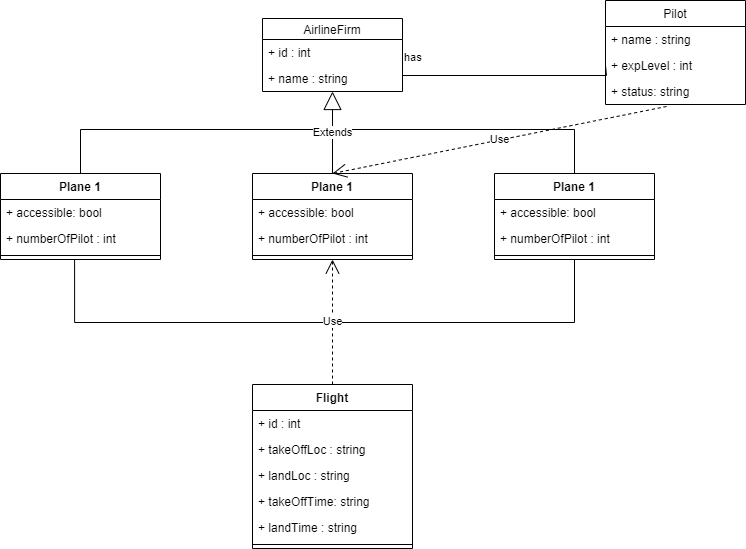

The diagram above was exported from draw.io. Its source (the exported page's mxGraphModel, read from the mxfile embedded in the PNG):
<mxGraphModel dx="1420" dy="802" grid="0" gridSize="10" guides="1" tooltips="1" connect="1" arrows="1" fold="1" page="1" pageScale="1" pageWidth="827" pageHeight="1169" math="0" shadow="0">
  <root>
    <mxCell id="WIyWlLk6GJQsqaUBKTNV-0" />
    <mxCell id="WIyWlLk6GJQsqaUBKTNV-1" parent="WIyWlLk6GJQsqaUBKTNV-0" />
    <mxCell id="5SutnVtmLOqFhx9YDLVs-38" value="AirlineFirm" style="swimlane;fontStyle=0;childLayout=stackLayout;horizontal=1;startSize=21;fillColor=none;horizontalStack=0;resizeParent=1;resizeParentMax=0;resizeLast=0;collapsible=1;marginBottom=0;" vertex="1" parent="WIyWlLk6GJQsqaUBKTNV-1">
      <mxGeometry x="344" y="19" width="140" height="73" as="geometry" />
    </mxCell>
    <mxCell id="5SutnVtmLOqFhx9YDLVs-39" value="+ id : int" style="text;strokeColor=none;fillColor=none;align=left;verticalAlign=top;spacingLeft=4;spacingRight=4;overflow=hidden;rotatable=0;points=[[0,0.5],[1,0.5]];portConstraint=eastwest;" vertex="1" parent="5SutnVtmLOqFhx9YDLVs-38">
      <mxGeometry y="21" width="140" height="26" as="geometry" />
    </mxCell>
    <mxCell id="5SutnVtmLOqFhx9YDLVs-90" value="+ name : string" style="text;strokeColor=none;fillColor=none;align=left;verticalAlign=top;spacingLeft=4;spacingRight=4;overflow=hidden;rotatable=0;points=[[0,0.5],[1,0.5]];portConstraint=eastwest;" vertex="1" parent="5SutnVtmLOqFhx9YDLVs-38">
      <mxGeometry y="47" width="140" height="26" as="geometry" />
    </mxCell>
    <mxCell id="5SutnVtmLOqFhx9YDLVs-43" value="Plane 1" style="swimlane;fontStyle=1;align=center;verticalAlign=top;childLayout=stackLayout;horizontal=1;startSize=26;horizontalStack=0;resizeParent=1;resizeParentMax=0;resizeLast=0;collapsible=1;marginBottom=0;" vertex="1" parent="WIyWlLk6GJQsqaUBKTNV-1">
      <mxGeometry x="82" y="174" width="160" height="86" as="geometry" />
    </mxCell>
    <mxCell id="5SutnVtmLOqFhx9YDLVs-58" value="+ accessible: bool" style="text;strokeColor=none;fillColor=none;align=left;verticalAlign=top;spacingLeft=4;spacingRight=4;overflow=hidden;rotatable=0;points=[[0,0.5],[1,0.5]];portConstraint=eastwest;" vertex="1" parent="5SutnVtmLOqFhx9YDLVs-43">
      <mxGeometry y="26" width="160" height="26" as="geometry" />
    </mxCell>
    <mxCell id="5SutnVtmLOqFhx9YDLVs-44" value="+ numberOfPilot : int" style="text;strokeColor=none;fillColor=none;align=left;verticalAlign=top;spacingLeft=4;spacingRight=4;overflow=hidden;rotatable=0;points=[[0,0.5],[1,0.5]];portConstraint=eastwest;" vertex="1" parent="5SutnVtmLOqFhx9YDLVs-43">
      <mxGeometry y="52" width="160" height="26" as="geometry" />
    </mxCell>
    <mxCell id="5SutnVtmLOqFhx9YDLVs-45" value="" style="line;strokeWidth=1;fillColor=none;align=left;verticalAlign=middle;spacingTop=-1;spacingLeft=3;spacingRight=3;rotatable=0;labelPosition=right;points=[];portConstraint=eastwest;" vertex="1" parent="5SutnVtmLOqFhx9YDLVs-43">
      <mxGeometry y="78" width="160" height="8" as="geometry" />
    </mxCell>
    <mxCell id="5SutnVtmLOqFhx9YDLVs-68" value="Plane 1" style="swimlane;fontStyle=1;align=center;verticalAlign=top;childLayout=stackLayout;horizontal=1;startSize=26;horizontalStack=0;resizeParent=1;resizeParentMax=0;resizeLast=0;collapsible=1;marginBottom=0;" vertex="1" parent="WIyWlLk6GJQsqaUBKTNV-1">
      <mxGeometry x="334" y="174" width="160" height="86" as="geometry" />
    </mxCell>
    <mxCell id="5SutnVtmLOqFhx9YDLVs-69" value="+ accessible: bool" style="text;strokeColor=none;fillColor=none;align=left;verticalAlign=top;spacingLeft=4;spacingRight=4;overflow=hidden;rotatable=0;points=[[0,0.5],[1,0.5]];portConstraint=eastwest;" vertex="1" parent="5SutnVtmLOqFhx9YDLVs-68">
      <mxGeometry y="26" width="160" height="26" as="geometry" />
    </mxCell>
    <mxCell id="5SutnVtmLOqFhx9YDLVs-70" value="+ numberOfPilot : int" style="text;strokeColor=none;fillColor=none;align=left;verticalAlign=top;spacingLeft=4;spacingRight=4;overflow=hidden;rotatable=0;points=[[0,0.5],[1,0.5]];portConstraint=eastwest;" vertex="1" parent="5SutnVtmLOqFhx9YDLVs-68">
      <mxGeometry y="52" width="160" height="26" as="geometry" />
    </mxCell>
    <mxCell id="5SutnVtmLOqFhx9YDLVs-71" value="" style="line;strokeWidth=1;fillColor=none;align=left;verticalAlign=middle;spacingTop=-1;spacingLeft=3;spacingRight=3;rotatable=0;labelPosition=right;points=[];portConstraint=eastwest;" vertex="1" parent="5SutnVtmLOqFhx9YDLVs-68">
      <mxGeometry y="78" width="160" height="8" as="geometry" />
    </mxCell>
    <mxCell id="5SutnVtmLOqFhx9YDLVs-73" value="Plane 1" style="swimlane;fontStyle=1;align=center;verticalAlign=top;childLayout=stackLayout;horizontal=1;startSize=26;horizontalStack=0;resizeParent=1;resizeParentMax=0;resizeLast=0;collapsible=1;marginBottom=0;" vertex="1" parent="WIyWlLk6GJQsqaUBKTNV-1">
      <mxGeometry x="576" y="174" width="160" height="86" as="geometry" />
    </mxCell>
    <mxCell id="5SutnVtmLOqFhx9YDLVs-74" value="+ accessible: bool" style="text;strokeColor=none;fillColor=none;align=left;verticalAlign=top;spacingLeft=4;spacingRight=4;overflow=hidden;rotatable=0;points=[[0,0.5],[1,0.5]];portConstraint=eastwest;" vertex="1" parent="5SutnVtmLOqFhx9YDLVs-73">
      <mxGeometry y="26" width="160" height="26" as="geometry" />
    </mxCell>
    <mxCell id="5SutnVtmLOqFhx9YDLVs-75" value="+ numberOfPilot : int" style="text;strokeColor=none;fillColor=none;align=left;verticalAlign=top;spacingLeft=4;spacingRight=4;overflow=hidden;rotatable=0;points=[[0,0.5],[1,0.5]];portConstraint=eastwest;" vertex="1" parent="5SutnVtmLOqFhx9YDLVs-73">
      <mxGeometry y="52" width="160" height="26" as="geometry" />
    </mxCell>
    <mxCell id="5SutnVtmLOqFhx9YDLVs-76" value="" style="line;strokeWidth=1;fillColor=none;align=left;verticalAlign=middle;spacingTop=-1;spacingLeft=3;spacingRight=3;rotatable=0;labelPosition=right;points=[];portConstraint=eastwest;" vertex="1" parent="5SutnVtmLOqFhx9YDLVs-73">
      <mxGeometry y="78" width="160" height="8" as="geometry" />
    </mxCell>
    <mxCell id="5SutnVtmLOqFhx9YDLVs-78" value="" style="endArrow=none;html=1;edgeStyle=orthogonalEdgeStyle;rounded=0;entryX=0.5;entryY=0;entryDx=0;entryDy=0;exitX=0.5;exitY=0;exitDx=0;exitDy=0;" edge="1" parent="WIyWlLk6GJQsqaUBKTNV-1" source="5SutnVtmLOqFhx9YDLVs-43" target="5SutnVtmLOqFhx9YDLVs-73">
      <mxGeometry relative="1" as="geometry">
        <mxPoint x="150" y="124" as="sourcePoint" />
        <mxPoint x="389" y="124" as="targetPoint" />
        <Array as="points">
          <mxPoint x="162" y="130" />
          <mxPoint x="656" y="130" />
        </Array>
      </mxGeometry>
    </mxCell>
    <mxCell id="5SutnVtmLOqFhx9YDLVs-81" value="Extends" style="endArrow=block;endSize=16;endFill=0;html=1;rounded=0;exitX=0.5;exitY=0;exitDx=0;exitDy=0;entryX=0.5;entryY=1;entryDx=0;entryDy=0;entryPerimeter=0;" edge="1" parent="WIyWlLk6GJQsqaUBKTNV-1" source="5SutnVtmLOqFhx9YDLVs-68" target="5SutnVtmLOqFhx9YDLVs-90">
      <mxGeometry width="160" relative="1" as="geometry">
        <mxPoint x="332" y="410" as="sourcePoint" />
        <mxPoint x="414" y="106" as="targetPoint" />
      </mxGeometry>
    </mxCell>
    <mxCell id="5SutnVtmLOqFhx9YDLVs-82" value="Flight" style="swimlane;fontStyle=1;align=center;verticalAlign=top;childLayout=stackLayout;horizontal=1;startSize=26;horizontalStack=0;resizeParent=1;resizeParentMax=0;resizeLast=0;collapsible=1;marginBottom=0;" vertex="1" parent="WIyWlLk6GJQsqaUBKTNV-1">
      <mxGeometry x="334" y="385" width="160" height="164" as="geometry" />
    </mxCell>
    <mxCell id="5SutnVtmLOqFhx9YDLVs-83" value="+ id : int&#10;" style="text;strokeColor=none;fillColor=none;align=left;verticalAlign=top;spacingLeft=4;spacingRight=4;overflow=hidden;rotatable=0;points=[[0,0.5],[1,0.5]];portConstraint=eastwest;" vertex="1" parent="5SutnVtmLOqFhx9YDLVs-82">
      <mxGeometry y="26" width="160" height="26" as="geometry" />
    </mxCell>
    <mxCell id="5SutnVtmLOqFhx9YDLVs-86" value="+ takeOffLoc : string" style="text;strokeColor=none;fillColor=none;align=left;verticalAlign=top;spacingLeft=4;spacingRight=4;overflow=hidden;rotatable=0;points=[[0,0.5],[1,0.5]];portConstraint=eastwest;" vertex="1" parent="5SutnVtmLOqFhx9YDLVs-82">
      <mxGeometry y="52" width="160" height="26" as="geometry" />
    </mxCell>
    <mxCell id="5SutnVtmLOqFhx9YDLVs-87" value="+ landLoc : string&#10;" style="text;strokeColor=none;fillColor=none;align=left;verticalAlign=top;spacingLeft=4;spacingRight=4;overflow=hidden;rotatable=0;points=[[0,0.5],[1,0.5]];portConstraint=eastwest;" vertex="1" parent="5SutnVtmLOqFhx9YDLVs-82">
      <mxGeometry y="78" width="160" height="26" as="geometry" />
    </mxCell>
    <mxCell id="5SutnVtmLOqFhx9YDLVs-88" value="+ takeOffTime: string&#10;" style="text;strokeColor=none;fillColor=none;align=left;verticalAlign=top;spacingLeft=4;spacingRight=4;overflow=hidden;rotatable=0;points=[[0,0.5],[1,0.5]];portConstraint=eastwest;" vertex="1" parent="5SutnVtmLOqFhx9YDLVs-82">
      <mxGeometry y="104" width="160" height="26" as="geometry" />
    </mxCell>
    <mxCell id="5SutnVtmLOqFhx9YDLVs-89" value="+ landTime : string&#10;" style="text;strokeColor=none;fillColor=none;align=left;verticalAlign=top;spacingLeft=4;spacingRight=4;overflow=hidden;rotatable=0;points=[[0,0.5],[1,0.5]];portConstraint=eastwest;" vertex="1" parent="5SutnVtmLOqFhx9YDLVs-82">
      <mxGeometry y="130" width="160" height="26" as="geometry" />
    </mxCell>
    <mxCell id="5SutnVtmLOqFhx9YDLVs-84" value="" style="line;strokeWidth=1;fillColor=none;align=left;verticalAlign=middle;spacingTop=-1;spacingLeft=3;spacingRight=3;rotatable=0;labelPosition=right;points=[];portConstraint=eastwest;" vertex="1" parent="5SutnVtmLOqFhx9YDLVs-82">
      <mxGeometry y="156" width="160" height="8" as="geometry" />
    </mxCell>
    <mxCell id="5SutnVtmLOqFhx9YDLVs-91" value="" style="endArrow=none;html=1;edgeStyle=orthogonalEdgeStyle;rounded=0;exitX=1;exitY=1;exitDx=0;exitDy=0;exitPerimeter=0;entryX=0;entryY=0.5;entryDx=0;entryDy=0;" edge="1" parent="WIyWlLk6GJQsqaUBKTNV-1" source="5SutnVtmLOqFhx9YDLVs-39" target="5SutnVtmLOqFhx9YDLVs-96">
      <mxGeometry relative="1" as="geometry">
        <mxPoint x="528" y="50" as="sourcePoint" />
        <mxPoint x="688" y="50" as="targetPoint" />
        <Array as="points">
          <mxPoint x="484" y="76" />
          <mxPoint x="688" y="76" />
        </Array>
      </mxGeometry>
    </mxCell>
    <mxCell id="5SutnVtmLOqFhx9YDLVs-92" value="has" style="edgeLabel;resizable=0;html=1;align=left;verticalAlign=bottom;" connectable="0" vertex="1" parent="5SutnVtmLOqFhx9YDLVs-91">
      <mxGeometry x="-1" relative="1" as="geometry" />
    </mxCell>
    <mxCell id="5SutnVtmLOqFhx9YDLVs-94" value="Pilot" style="swimlane;fontStyle=0;childLayout=stackLayout;horizontal=1;startSize=26;fillColor=none;horizontalStack=0;resizeParent=1;resizeParentMax=0;resizeLast=0;collapsible=1;marginBottom=0;" vertex="1" parent="WIyWlLk6GJQsqaUBKTNV-1">
      <mxGeometry x="687" y="1" width="140" height="104" as="geometry" />
    </mxCell>
    <mxCell id="5SutnVtmLOqFhx9YDLVs-95" value="+ name : string" style="text;strokeColor=none;fillColor=none;align=left;verticalAlign=top;spacingLeft=4;spacingRight=4;overflow=hidden;rotatable=0;points=[[0,0.5],[1,0.5]];portConstraint=eastwest;" vertex="1" parent="5SutnVtmLOqFhx9YDLVs-94">
      <mxGeometry y="26" width="140" height="26" as="geometry" />
    </mxCell>
    <mxCell id="5SutnVtmLOqFhx9YDLVs-96" value="+ expLevel : int" style="text;strokeColor=none;fillColor=none;align=left;verticalAlign=top;spacingLeft=4;spacingRight=4;overflow=hidden;rotatable=0;points=[[0,0.5],[1,0.5]];portConstraint=eastwest;" vertex="1" parent="5SutnVtmLOqFhx9YDLVs-94">
      <mxGeometry y="52" width="140" height="26" as="geometry" />
    </mxCell>
    <mxCell id="5SutnVtmLOqFhx9YDLVs-97" value="+ status: string" style="text;strokeColor=none;fillColor=none;align=left;verticalAlign=top;spacingLeft=4;spacingRight=4;overflow=hidden;rotatable=0;points=[[0,0.5],[1,0.5]];portConstraint=eastwest;" vertex="1" parent="5SutnVtmLOqFhx9YDLVs-94">
      <mxGeometry y="78" width="140" height="26" as="geometry" />
    </mxCell>
    <mxCell id="5SutnVtmLOqFhx9YDLVs-98" value="Use" style="endArrow=open;endSize=12;dashed=1;html=1;rounded=0;entryX=0.5;entryY=0;entryDx=0;entryDy=0;exitX=0.436;exitY=1.077;exitDx=0;exitDy=0;exitPerimeter=0;" edge="1" parent="WIyWlLk6GJQsqaUBKTNV-1" source="5SutnVtmLOqFhx9YDLVs-97" target="5SutnVtmLOqFhx9YDLVs-68">
      <mxGeometry width="160" relative="1" as="geometry">
        <mxPoint x="534" y="107" as="sourcePoint" />
        <mxPoint x="694" y="107" as="targetPoint" />
      </mxGeometry>
    </mxCell>
    <mxCell id="5SutnVtmLOqFhx9YDLVs-101" value="" style="endArrow=none;html=1;edgeStyle=orthogonalEdgeStyle;rounded=0;exitX=0.463;exitY=1;exitDx=0;exitDy=0;exitPerimeter=0;entryX=0.5;entryY=1;entryDx=0;entryDy=0;" edge="1" parent="WIyWlLk6GJQsqaUBKTNV-1" source="5SutnVtmLOqFhx9YDLVs-45" target="5SutnVtmLOqFhx9YDLVs-73">
      <mxGeometry relative="1" as="geometry">
        <mxPoint x="139" y="334" as="sourcePoint" />
        <mxPoint x="496" y="334" as="targetPoint" />
        <Array as="points">
          <mxPoint x="156" y="323" />
          <mxPoint x="656" y="323" />
        </Array>
      </mxGeometry>
    </mxCell>
    <mxCell id="5SutnVtmLOqFhx9YDLVs-104" value="Use" style="endArrow=open;endSize=12;dashed=1;html=1;rounded=0;entryX=0.5;entryY=1;entryDx=0;entryDy=0;exitX=0.5;exitY=0;exitDx=0;exitDy=0;" edge="1" parent="WIyWlLk6GJQsqaUBKTNV-1" source="5SutnVtmLOqFhx9YDLVs-82" target="5SutnVtmLOqFhx9YDLVs-68">
      <mxGeometry width="160" relative="1" as="geometry">
        <mxPoint x="578" y="408" as="sourcePoint" />
        <mxPoint x="738" y="408" as="targetPoint" />
      </mxGeometry>
    </mxCell>
  </root>
</mxGraphModel>